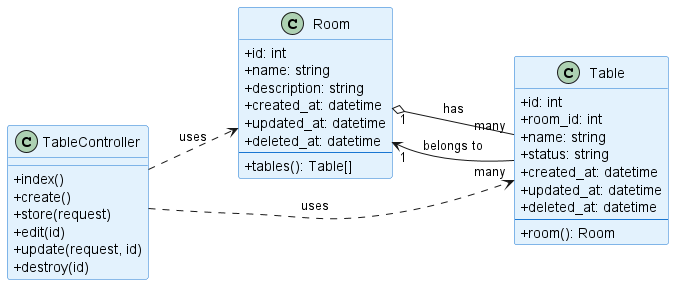

The diagram above was rendered by PlantUML. Its source (embedded in the PNG):
@startuml Class Diagram - Master Meja

left to right direction

' Styling
skinparam classAttributeIconSize 0
skinparam class {
    BackgroundColor #E3F2FD
    BorderColor #1976D2
}

' === Model Room ===
class Room {
    +id: int
    +name: string
    +description: string
    +created_at: datetime
    +updated_at: datetime
    +deleted_at: datetime
    --
    +tables(): Table[]
}

' === Model Table (Meja) ===
class Table {
    +id: int
    +room_id: int
    +name: string
    +status: string
    +created_at: datetime
    +updated_at: datetime
    +deleted_at: datetime
    --
    +room(): Room
}

' === TableController ===
class TableController {
    +index()
    +create()
    +store(request)
    +edit(id)
    +update(request, id)
    +destroy(id)
}

' === Relasi ===
Room "1" o-- "many" Table : has
Table "many" --> "1" Room : belongs to
TableController ..> Table : uses
TableController ..> Room : uses

@enduml